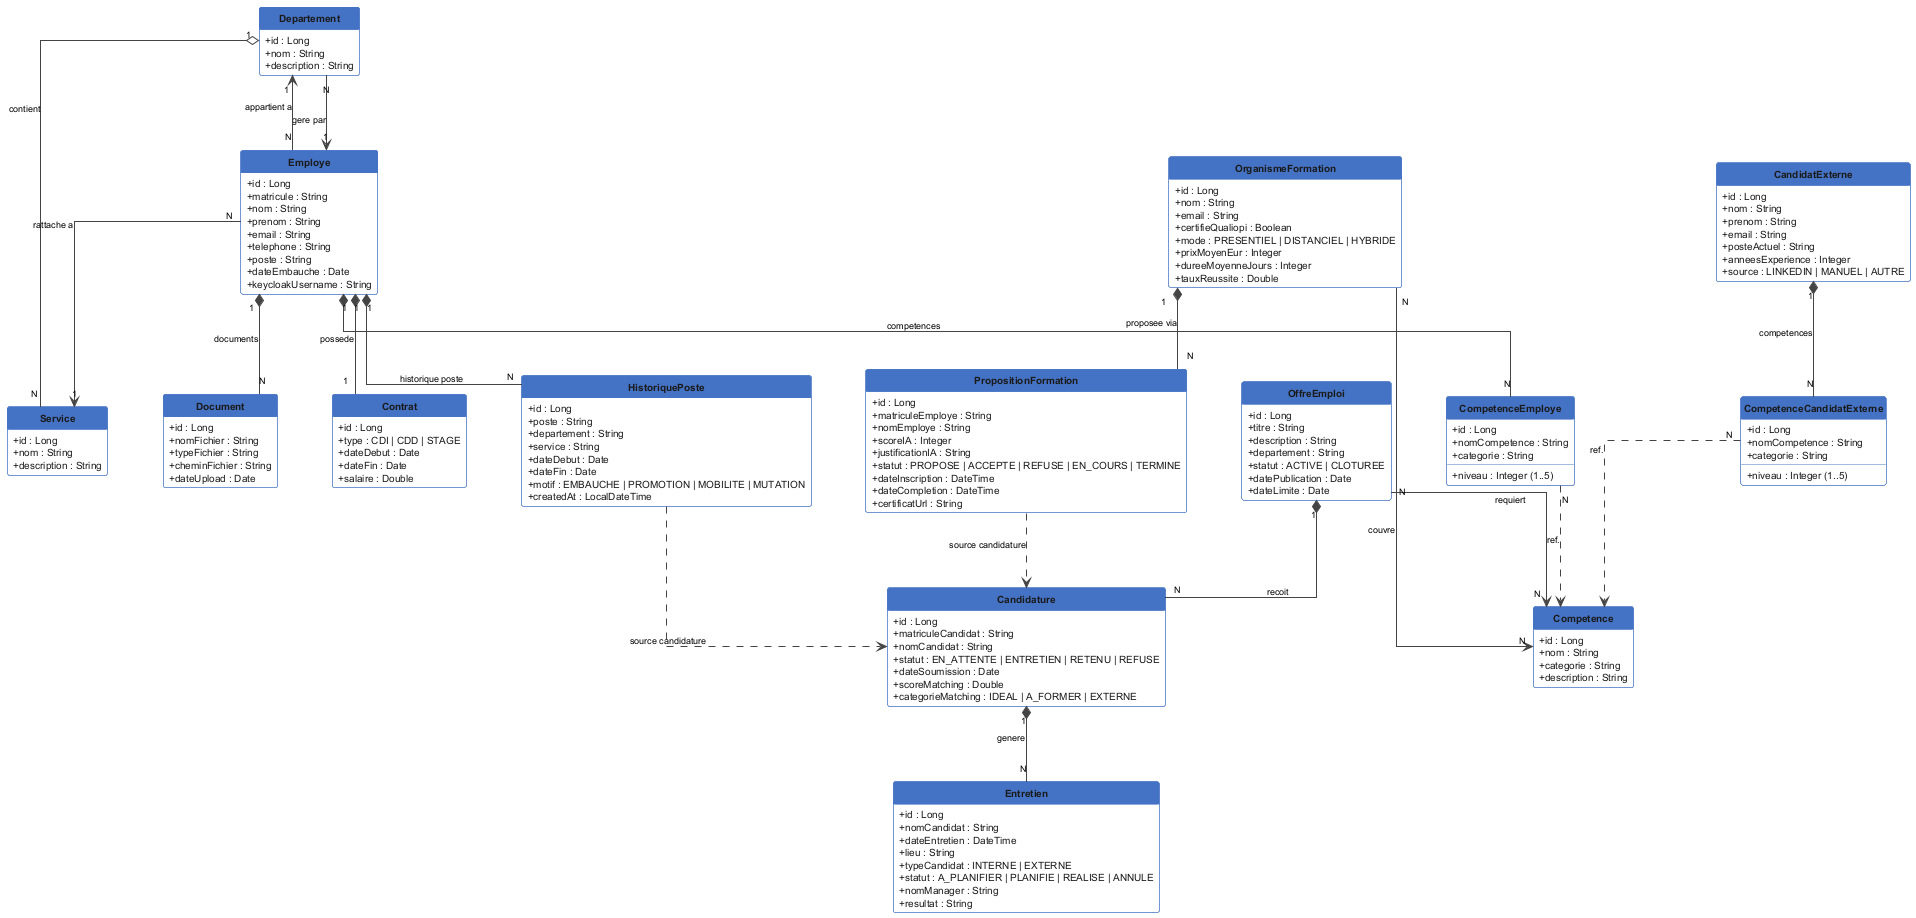

The diagram above was rendered by PlantUML. Its source (embedded in the PNG):
@startuml SIRH_ClassDiagram

hide circle
hide empty members
skinparam classAttributeIconSize 0
skinparam shadowing false
skinparam backgroundColor #FFFFFF
skinparam defaultFontName "DejaVu Sans"
skinparam defaultFontSize 11
skinparam linetype ortho
skinparam nodesep 55
skinparam ranksep 75

skinparam class {
  BackgroundColor       #FFFFFF
  BorderColor           #4472C4
  HeaderBackgroundColor #4472C4
  FontColor             #FFFFFF
  FontStyle             bold
  FontSize              12
  AttributeFontColor    #1A1A1A
  AttributeFontSize     10
}

skinparam arrow {
  Color    #444444
  FontSize  9
  FontName "DejaVu Sans"
}

' ═══════════════════════════════════
'  EMPLOYEE SERVICE
' ═══════════════════════════════════

class Departement {
  +id : Long
  +nom : String
  +description : String
}

class Employe {
  +id : Long
  +matricule : String
  +nom : String
  +prenom : String
  +email : String
  +telephone : String
  +poste : String
  +dateEmbauche : Date
  +keycloakUsername : String
}

class Service {
  +id : Long
  +nom : String
  +description : String
}

class Contrat {
  +id : Long
  +type : CDI | CDD | STAGE
  +dateDebut : Date
  +dateFin : Date
  +salaire : Double
}

class Document {
  +id : Long
  +nomFichier : String
  +typeFichier : String
  +cheminFichier : String
  +dateUpload : Date
}

class HistoriquePoste {
  +id : Long
  +poste : String
  +departement : String
  +service : String
  +dateDebut : Date
  +dateFin : Date
  +motif : EMBAUCHE | PROMOTION | MOBILITE | MUTATION
  +createdAt : LocalDateTime
}

class CompetenceEmploye {
  +id : Long
  +nomCompetence : String
  +categorie : String
  +niveau : Integer (1..5)
}

' ═══════════════════════════════════
'  RECRUITMENT SERVICE
' ═══════════════════════════════════

class OffreEmploi {
  +id : Long
  +titre : String
  +description : String
  +departement : String
  +statut : ACTIVE | CLOTUREE
  +datePublication : Date
  +dateLimite : Date
}

class Candidature {
  +id : Long
  +matriculeCandidat : String
  +nomCandidat : String
  +statut : EN_ATTENTE | ENTRETIEN | RETENU | REFUSE
  +dateSoumission : Date
  +scoreMatching : Double
  +categorieMatching : IDEAL | A_FORMER | EXTERNE
}

class Entretien {
  +id : Long
  +nomCandidat : String
  +dateEntretien : DateTime
  +lieu : String
  +typeCandidat : INTERNE | EXTERNE
  +statut : A_PLANIFIER | PLANIFIE | REALISE | ANNULE
  +nomManager : String
  +resultat : String
}

class Competence {
  +id : Long
  +nom : String
  +categorie : String
  +description : String
}

class OrganismeFormation {
  +id : Long
  +nom : String
  +email : String
  +certifieQualiopi : Boolean
  +mode : PRESENTIEL | DISTANCIEL | HYBRIDE
  +prixMoyenEur : Integer
  +dureeMoyenneJours : Integer
  +tauxReussite : Double
}

class PropositionFormation {
  +id : Long
  +matriculeEmploye : String
  +nomEmploye : String
  +scoreIA : Integer
  +justificationIA : String
  +statut : PROPOSE | ACCEPTE | REFUSE | EN_COURS | TERMINE
  +dateInscription : DateTime
  +dateCompletion : DateTime
  +certificatUrl : String
}

class CandidatExterne {
  +id : Long
  +nom : String
  +prenom : String
  +email : String
  +posteActuel : String
  +anneesExperience : Integer
  +source : LINKEDIN | MANUEL | AUTRE
}

class CompetenceCandidatExterne {
  +id : Long
  +nomCompetence : String
  +categorie : String
  +niveau : Integer (1..5)
}

' ═══════════════════════════════════
'  RELATIONS
' ═══════════════════════════════════

Departement    "1"  o--  "N"  Service           : contient
Departement    "N"  -->  "1"  Employe            : gere par
Employe        "N"  -->  "1"  Departement        : appartient a
Employe        "N"  -->  "1"  Service            : rattache a
Employe        "1"  *--  "1"  Contrat            : possede
Employe        "1"  *--  "N"  Document           : documents
Employe        "1"  *--  "N"  HistoriquePoste    : historique poste
Employe        "1"  *--  "N"  CompetenceEmploye  : competences

OffreEmploi    "1"  *--  "N"  Candidature        : recoit
OffreEmploi    "N"  -->  "N"  Competence         : requiert
Candidature    "1"  *--  "N"  Entretien          : genere

OrganismeFormation "1"  *--  "N"  PropositionFormation : proposee via
OrganismeFormation "N"  -->  "N"  Competence           : couvre

CandidatExterne "1" *-- "N" CompetenceCandidatExterne  : competences

CompetenceEmploye         "N"  ..>  Competence   : ref.
CompetenceCandidatExterne "N"  ..>  Competence   : ref.
HistoriquePoste           ..>  Candidature        : source candidature
PropositionFormation      ..>  Candidature        : source candidature

@enduml